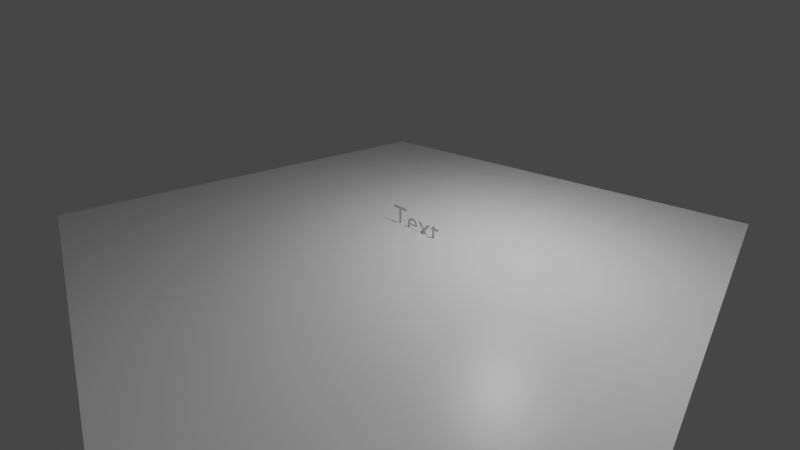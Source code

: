 # Source: 002.blend  (saved by Blender 2.80.75; exported with 4.5.12 LTS)
import bpy
from mathutils import Matrix  # noqa: F401  (used for matrix-valued properties, if any)

bpy.ops.wm.read_factory_settings(use_empty=True)
scene = bpy.context.scene
scene.name = 'Scene'

# ---- collections
col_collection = bpy.data.collections.new('Collection'); scene.collection.children.link(col_collection)

# ---- materials (node trees are filled in below, after node groups)
mat_material = bpy.data.materials.new('Material')
mat_material.alpha_threshold = 0.0
mat_material.use_transparent_shadow = False
mat_material.line_color = (0.0, 0.0, 0.0, 1.0)

# ---- material node trees
mat_material.use_nodes = True; mat_material.node_tree.nodes.clear()
_N = mat_material.node_tree.nodes; _L = mat_material.node_tree.links
n0 = _N.new('ShaderNodeOutputMaterial'); n0.name = 'Material Output'; n0.location = (300, 300)
n1 = _N.new('ShaderNodeBsdfPrincipled'); n1.name = 'Principled BSDF'; n1.location = (10, 300)
n1.distribution = 'GGX'
n1.subsurface_method = 'BURLEY'
n1.inputs[2].default_value = 0.4
n1.inputs[3].default_value = 1.45
n1.inputs[27].default_value = (0.0, 0.0, 0.0, 1.0)
n1.inputs[28].default_value = 1.0
_L.new(n1.outputs[0], n0.inputs[0])
n0.is_active_output = True

# ---- world
world_world = bpy.data.worlds.new('World'); scene.world = world_world
world_world.use_nodes = True; world_world.node_tree.nodes.clear()
_N = world_world.node_tree.nodes; _L = world_world.node_tree.links
n0 = _N.new('ShaderNodeOutputWorld'); n0.name = 'World Output'; n0.location = (300, 300)
n1 = _N.new('ShaderNodeBackground'); n1.name = 'Background'; n1.location = (10, 300)
n1.inputs[0].default_value = (0.05088, 0.05088, 0.05088, 1.0)
_L.new(n1.outputs[0], n0.inputs[0])
n0.is_active_output = True
world_world.color = (0.05088, 0.05088, 0.05088)
world_world.use_sun_shadow = False
world_world.sun_shadow_jitter_overblur = 0.0

# ---- cameras
cam_camera = bpy.data.cameras.new('Camera')
cam_camera.clip_end = 100.0
cam_camera.lens = 15.41
cam_camera.ortho_scale = 7.314

# ---- lights
light_light = bpy.data.lights.new('Light', 'POINT')
light_light.transmission_factor = 0.0
light_light.energy = 1000.0
light_light.shadow_soft_size = 0.1
light_light.shadow_maximum_resolution = 0.006
light_light.use_absolute_resolution = True

# ---- meshes
me_cube = bpy.data.meshes.new('Cube')
me_cube.from_pydata([(1.0, 1.0, 1.0), (1.0, 1.0, -1.0), (1.0, -1.0, 1.0), (1.0, -1.0, -1.0), (-1.0, 1.0, 1.0), (-1.0, 1.0, -1.0), (-1.0, -1.0, 1.0), (-1.0, -1.0, -1.0)], [], [(0, 4, 6, 2), (3, 2, 6, 7), (7, 6, 4, 5), (5, 1, 3, 7), (1, 0, 2, 3), (5, 4, 0, 1)])
_uv = me_cube.uv_layers.new(name='UVMap')
_uv.uv.foreach_set('vector', [0.375, 0.0, 0.625, 0.0, 0.625, 0.25, 0.375, 0.25, 0.375, 0.25, 0.625, 0.25, 0.625, 0.5, 0.375, 0.5, 0.375, 0.5, 0.625, 0.5, 0.625, 0.75, 0.375, 0.75, 0.375, 0.75, 0.625, 0.75, 0.625, 1.0, 0.375, 1.0, 0.125, 0.5, 0.375, 0.5, 0.375, 0.75, 0.125, 0.75, 0.625, 0.5, 0.875, 0.5, 0.875, 0.75, 0.625, 0.75])
me_cube.materials.append(mat_material)
me_cube.use_remesh_preserve_volume = False
me_cube.use_remesh_preserve_attributes = False
me_cube.use_mirror_vertex_groups = False
me_cube.update()

# ---- curves / text
txt_hello = bpy.data.curves.new('hello', 'FONT')
txt_hello.dimensions = '2D'
txt_hello.body = 'Text'
txt_hello.use_path_clamp = True
txt_hello.active_textbox = 3

# ---- objects
ob_cube = bpy.data.objects.new('Cube', me_cube)
ob_light = bpy.data.objects.new('Light', light_light)
ob_camera = bpy.data.objects.new('Camera', cam_camera)
ob_hrllo = bpy.data.objects.new('hrllo', txt_hello)

# ---- transforms, parenting, visibility, modifiers, constraints
ob_cube.location = (0.0, 0.0, 0.0)
ob_cube.scale = (8.0, 8.0, 0.12)
ob_cube.lock_rotations_4d = False
ob_cube.empty_display_type = 'ARROWS'
ob_cube.lineart.crease_threshold = 0.0
ob_light.location = (4.076, 1.005, 5.904)
ob_light.rotation_euler = (0.6503, 0.05522, 1.866)
ob_light.lock_rotations_4d = False
ob_light.empty_display_type = 'ARROWS'
ob_light.color = (0.0, 0.0, 0.0, 0.0)
ob_light.lineart.crease_threshold = 0.0
ob_camera.location = (7.496, -6.796, 4.958)
ob_camera.rotation_euler = (1.109, 0.0, 0.8149)
ob_camera.lock_rotations_4d = False
ob_camera.empty_display_type = 'ARROWS'
ob_camera.color = (0.0, 0.0, 0.0, 0.0)
ob_camera.display_type = 'WIRE'
ob_camera.lineart.crease_threshold = 0.0
ob_hrllo.location = (0.0, 0.0, 0.0)
ob_hrllo.rotation_euler = (1.571, 0.0, 0.0)
ob_hrllo.lineart.crease_threshold = 0.0

# ---- collection membership
col_collection.objects.link(ob_cube)
col_collection.objects.link(ob_light)
col_collection.objects.link(ob_camera)
col_collection.objects.link(ob_hrllo)

# ---- scene / render settings (as saved in the file)
scene.camera = ob_camera
scene.frame_start = 1; scene.frame_end = 250; scene.frame_set(1)
scene.render.engine = 'BLENDER_EEVEE_NEXT'
scene.cycles.use_denoising = False
scene.cycles.samples = 128
scene.cycles.sampling_pattern = 'TABULATED_SOBOL'
scene.cycles.use_adaptive_sampling = False
scene.cycles.use_light_tree = False
scene.view_settings.view_transform = 'Filmic'
bpy.context.view_layer.update()
